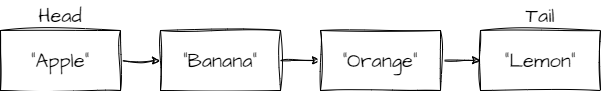

The diagram above was exported from draw.io. Its source (the exported page's mxGraphModel, read from the mxfile embedded in the PNG):
<mxGraphModel dx="1434" dy="1941" grid="1" gridSize="10" guides="1" tooltips="1" connect="1" arrows="1" fold="1" page="1" pageScale="1" pageWidth="827" pageHeight="1169" background="#ffffff" math="0" shadow="0">
  <root>
    <mxCell id="0" />
    <mxCell id="1" parent="0" />
    <mxCell id="7du98p66lH_h5ptQkAVF-17" value="" style="edgeStyle=orthogonalEdgeStyle;rounded=0;sketch=1;hachureGap=4;jiggle=2;curveFitting=1;orthogonalLoop=1;jettySize=auto;html=1;fontFamily=Architects Daughter;fontSource=https%3A%2F%2Ffonts.googleapis.com%2Fcss%3Ffamily%3DArchitects%2BDaughter;fontSize=16;" parent="1" source="7du98p66lH_h5ptQkAVF-15" target="7du98p66lH_h5ptQkAVF-16" edge="1">
      <mxGeometry relative="1" as="geometry" />
    </mxCell>
    <mxCell id="7du98p66lH_h5ptQkAVF-15" value="&quot;Apple&quot;" style="rounded=0;whiteSpace=wrap;html=1;sketch=1;hachureGap=4;jiggle=2;curveFitting=1;fontFamily=Architects Daughter;fontSource=https%3A%2F%2Ffonts.googleapis.com%2Fcss%3Ffamily%3DArchitects%2BDaughter;fontSize=20;" parent="1" vertex="1">
      <mxGeometry x="160" y="-540" width="120" height="60" as="geometry" />
    </mxCell>
    <mxCell id="7du98p66lH_h5ptQkAVF-19" value="" style="edgeStyle=orthogonalEdgeStyle;rounded=0;sketch=1;hachureGap=4;jiggle=2;curveFitting=1;orthogonalLoop=1;jettySize=auto;html=1;fontFamily=Architects Daughter;fontSource=https%3A%2F%2Ffonts.googleapis.com%2Fcss%3Ffamily%3DArchitects%2BDaughter;fontSize=16;" parent="1" source="7du98p66lH_h5ptQkAVF-16" target="7du98p66lH_h5ptQkAVF-18" edge="1">
      <mxGeometry relative="1" as="geometry" />
    </mxCell>
    <mxCell id="7du98p66lH_h5ptQkAVF-16" value="&quot;Banana&quot;" style="rounded=0;whiteSpace=wrap;html=1;sketch=1;hachureGap=4;jiggle=2;curveFitting=1;fontFamily=Architects Daughter;fontSource=https%3A%2F%2Ffonts.googleapis.com%2Fcss%3Ffamily%3DArchitects%2BDaughter;fontSize=20;" parent="1" vertex="1">
      <mxGeometry x="320" y="-540" width="120" height="60" as="geometry" />
    </mxCell>
    <mxCell id="6mi-NJOXqJ0W5dJlMjzn-3" style="edgeStyle=orthogonalEdgeStyle;rounded=0;sketch=1;hachureGap=4;jiggle=2;curveFitting=1;orthogonalLoop=1;jettySize=auto;html=1;exitX=1;exitY=0.5;exitDx=0;exitDy=0;entryX=0;entryY=0.5;entryDx=0;entryDy=0;fontFamily=Architects Daughter;fontSource=https%3A%2F%2Ffonts.googleapis.com%2Fcss%3Ffamily%3DArchitects%2BDaughter;fontSize=16;" edge="1" parent="1" source="7du98p66lH_h5ptQkAVF-18" target="6mi-NJOXqJ0W5dJlMjzn-2">
      <mxGeometry relative="1" as="geometry" />
    </mxCell>
    <mxCell id="7du98p66lH_h5ptQkAVF-18" value="&quot;Orange&quot;" style="rounded=0;whiteSpace=wrap;html=1;sketch=1;hachureGap=4;jiggle=2;curveFitting=1;fontFamily=Architects Daughter;fontSource=https%3A%2F%2Ffonts.googleapis.com%2Fcss%3Ffamily%3DArchitects%2BDaughter;fontSize=20;" parent="1" vertex="1">
      <mxGeometry x="480" y="-540" width="120" height="60" as="geometry" />
    </mxCell>
    <mxCell id="7du98p66lH_h5ptQkAVF-21" value="Head" style="text;html=1;strokeColor=none;fillColor=none;align=center;verticalAlign=middle;whiteSpace=wrap;rounded=0;fontSize=20;fontFamily=Architects Daughter;" parent="1" vertex="1">
      <mxGeometry x="190" y="-570" width="60" height="30" as="geometry" />
    </mxCell>
    <mxCell id="7du98p66lH_h5ptQkAVF-23" value="Tail" style="text;html=1;strokeColor=none;fillColor=none;align=center;verticalAlign=middle;whiteSpace=wrap;rounded=0;fontSize=20;fontFamily=Architects Daughter;" parent="1" vertex="1">
      <mxGeometry x="670" y="-570" width="60" height="30" as="geometry" />
    </mxCell>
    <mxCell id="6mi-NJOXqJ0W5dJlMjzn-2" value="&quot;Lemon&quot;" style="rounded=0;whiteSpace=wrap;html=1;sketch=1;hachureGap=4;jiggle=2;curveFitting=1;fontFamily=Architects Daughter;fontSource=https%3A%2F%2Ffonts.googleapis.com%2Fcss%3Ffamily%3DArchitects%2BDaughter;fontSize=20;" vertex="1" parent="1">
      <mxGeometry x="640" y="-540" width="120" height="60" as="geometry" />
    </mxCell>
  </root>
</mxGraphModel>